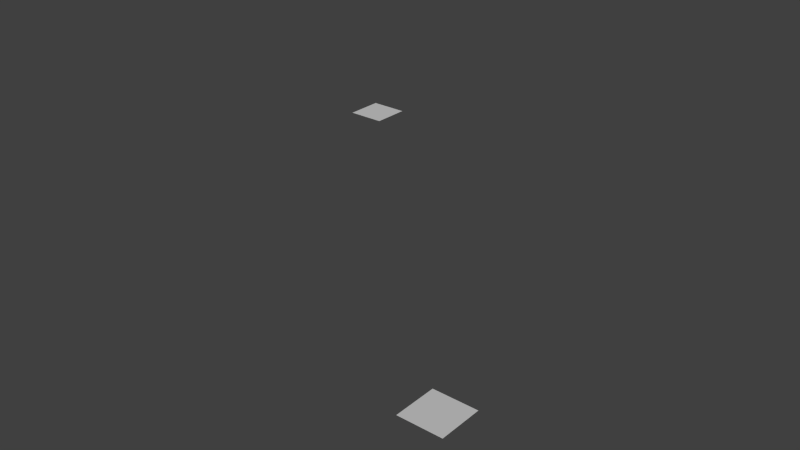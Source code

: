 # Source: tiles.blend  (saved by Blender 2.71.0; exported with 4.5.12 LTS)
import bpy
from mathutils import Matrix  # noqa: F401  (used for matrix-valued properties, if any)

bpy.ops.wm.read_factory_settings(use_empty=True)
scene = bpy.context.scene
scene.name = 'Scene'

# ---- collections
col_collection_1 = bpy.data.collections.new('Collection 1'); scene.collection.children.link(col_collection_1)

# ---- materials (node trees are filled in below, after node groups)
mat_soil = bpy.data.materials.new('soil')
mat_soil.alpha_threshold = 0.0
mat_soil.use_transparent_shadow = False
mat_soil.diffuse_color = (0.588, 0.588, 0.588, 1.0)
mat_soil.specular_color = (0.0, 0.0, 0.0)
mat_soil.roughness = 0.5
mat_soil.specular_intensity = 1.0
mat_soil.line_color = (0.0, 0.0, 0.0, 1.0)

# ---- material node trees

# ---- world
world_world = bpy.data.worlds.new('World'); scene.world = world_world
world_world.color = (0.05088, 0.05088, 0.05088)
world_world.use_sun_shadow = False
world_world.sun_shadow_jitter_overblur = 0.0
world_world.cycles.sampling_method = 'MANUAL'
world_world.cycles.sample_map_resolution = 256

# ---- meshes
me_soil_green_bush = bpy.data.meshes.new('soil_green_bush')
me_soil_green_bush.from_pydata([(-0.05, 0.05001, -1.013e-06), (-0.05, -0.04999, -1.043e-06), (0.05, -0.04999, -1.043e-06), (0.05, 0.05001, -1.013e-06)], [], [(0, 1, 2, 3)])
me_soil_green_bush.polygons.foreach_set('use_smooth', [True] * 1)
_k = set([(0, 1), (0, 3), (1, 2), (2, 3)])
me_soil_green_bush.attributes.new('sharp_edge', 'BOOLEAN', 'EDGE').data.foreach_set('value', [ (min(e.vertices), max(e.vertices)) in _k for e in me_soil_green_bush.edges])
_uv = me_soil_green_bush.uv_layers.new(name='UVMap')
_uv.uv.foreach_set('vector', [0.3768, 0.9357, 0.3768, 0.8768, 0.4357, 0.8768, 0.4357, 0.9357])
me_soil_green_bush.materials.append(mat_soil)
me_soil_green_bush.use_remesh_preserve_volume = False
me_soil_green_bush.use_remesh_preserve_attributes = False
me_soil_green_bush.use_mirror_vertex_groups = False
me_soil_green_bush.update()
me_soil_green_stone = bpy.data.meshes.new('soil_green_stone')
me_soil_green_stone.from_pydata([(-0.05, 0.05001, -1.058e-06), (-0.05, -0.04999, -1.088e-06), (0.05, -0.04999, -1.088e-06), (0.05, 0.05001, -1.058e-06)], [], [(0, 1, 2, 3)])
me_soil_green_stone.polygons.foreach_set('use_smooth', [True] * 1)
_k = set([(0, 1), (0, 3), (1, 2), (2, 3)])
me_soil_green_stone.attributes.new('sharp_edge', 'BOOLEAN', 'EDGE').data.foreach_set('value', [ (min(e.vertices), max(e.vertices)) in _k for e in me_soil_green_stone.edges])
_uv = me_soil_green_stone.uv_layers.new(name='UVMap')
_uv.uv.foreach_set('vector', [0.3125, 0.9375, 0.3125, 0.875, 0.375, 0.875, 0.375, 0.9375])
me_soil_green_stone.materials.append(mat_soil)
me_soil_green_stone.use_remesh_preserve_volume = False
me_soil_green_stone.use_remesh_preserve_attributes = False
me_soil_green_stone.use_mirror_vertex_groups = False
me_soil_green_stone.update()

# ---- objects
ob_soil_green_bush = bpy.data.objects.new('soil_green_bush', me_soil_green_bush)
ob_soil_green_stone = bpy.data.objects.new('soil_green_stone', me_soil_green_stone)

# ---- transforms, parenting, visibility, modifiers, constraints
ob_soil_green_bush.location = (1.0, 0.0, 0.0)
ob_soil_green_bush.lineart.crease_threshold = 0.0
ob_soil_green_stone.location = (0.0, 1.0, 0.0)
ob_soil_green_stone.lineart.crease_threshold = 0.0

# ---- collection membership
col_collection_1.objects.link(ob_soil_green_bush)
col_collection_1.objects.link(ob_soil_green_stone)

# ---- scene / render settings (as saved in the file)
scene.frame_start = 1; scene.frame_end = 250; scene.frame_set(1)
scene.render.engine = 'BLENDER_EEVEE_NEXT'
scene.render.resolution_percentage = 50
scene.render.dither_intensity = 0.0
scene.cycles.use_denoising = False
scene.cycles.samples = 10
scene.cycles.sampling_pattern = 'TABULATED_SOBOL'
scene.cycles.light_sampling_threshold = 0.0
scene.cycles.use_adaptive_sampling = False
scene.cycles.use_light_tree = False
scene.cycles.blur_glossy = 0.0
scene.cycles.volume_bounces = 1
scene.cycles.pixel_filter_type = 'GAUSSIAN'
scene.cycles.sample_clamp_indirect = 0.0
scene.view_settings.view_transform = 'Standard'
bpy.context.view_layer.update()

# ---- added for rendering (the .blend has no active camera and no usable light): camera, sun
cam_auto = bpy.data.cameras.new('AutoCamera')
cam_auto.lens = 50.0
cam_auto.sensor_width = 36.0
cam_auto.clip_end = 1000.0
ob_auto_camera = bpy.data.objects.new('AutoCamera', cam_auto)
scene.collection.objects.link(ob_auto_camera)
ob_auto_camera.location = (1.93931, -1.22717, 1.15145)
ob_auto_camera.rotation_euler = (1.09748, -7.21219e-08, 0.694738)
scene.camera = ob_auto_camera
light_auto_sun = bpy.data.lights.new('AutoSun', 'SUN')
light_auto_sun.energy = 3.0
light_auto_sun.angle = 0.0523599
ob_auto_sun = bpy.data.objects.new('AutoSun', light_auto_sun)
scene.collection.objects.link(ob_auto_sun)
ob_auto_sun.rotation_euler = (0.872665, 0.174533, 0.523599)
bpy.context.view_layer.update()
